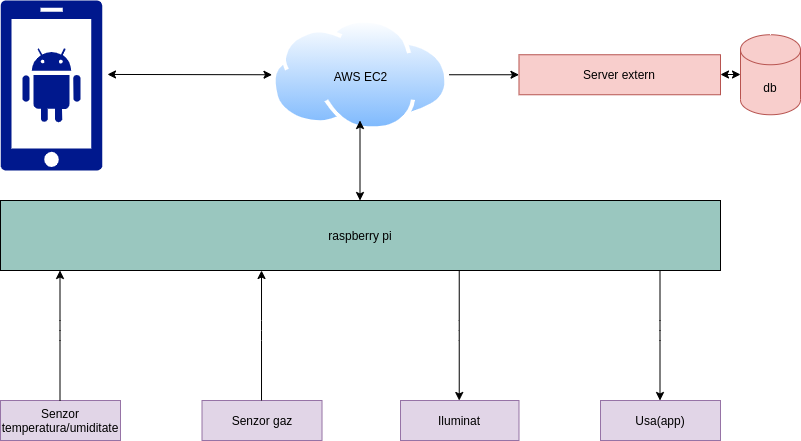

The diagram above was exported from draw.io. Its source (the exported page's mxGraphModel, read from the mxfile embedded in the PNG):
<mxGraphModel dx="1662" dy="724" grid="1" gridSize="10" guides="1" tooltips="1" connect="1" arrows="1" fold="1" page="1" pageScale="1" pageWidth="850" pageHeight="1100" math="0" shadow="0">
  <root>
    <mxCell id="0" />
    <mxCell id="1" parent="0" />
    <mxCell id="7_zEKp_wHWM9vS8ws-n_-1" value="Senzor temperatura/umiditate&lt;br&gt;" style="rounded=0;whiteSpace=wrap;html=1;fillColor=#e1d5e7;strokeColor=#9673a6;" parent="1" vertex="1">
      <mxGeometry x="40" y="440" width="120" height="40" as="geometry" />
    </mxCell>
    <mxCell id="7_zEKp_wHWM9vS8ws-n_-3" value="Iluminat" style="rounded=0;whiteSpace=wrap;html=1;fillColor=#e1d5e7;strokeColor=#9673a6;" parent="1" vertex="1">
      <mxGeometry x="440" y="440" width="118.49" height="40" as="geometry" />
    </mxCell>
    <mxCell id="7_zEKp_wHWM9vS8ws-n_-4" value="Usa(app)" style="rounded=0;whiteSpace=wrap;html=1;fillColor=#e1d5e7;strokeColor=#9673a6;" parent="1" vertex="1">
      <mxGeometry x="640" y="440" width="120" height="40" as="geometry" />
    </mxCell>
    <mxCell id="7_zEKp_wHWM9vS8ws-n_-8" value="raspberry pi" style="rounded=0;whiteSpace=wrap;html=1;labelBackgroundColor=#9AC7BF;fillColor=#9AC7BF;" parent="1" vertex="1">
      <mxGeometry x="40" y="240" width="720" height="70" as="geometry" />
    </mxCell>
    <mxCell id="7_zEKp_wHWM9vS8ws-n_-20" value="db" style="shape=cylinder3;whiteSpace=wrap;html=1;boundedLbl=1;backgroundOutline=1;size=15;fillColor=#f8cecc;strokeColor=#b85450;" parent="1" vertex="1">
      <mxGeometry x="780" y="74.25" width="60" height="80" as="geometry" />
    </mxCell>
    <mxCell id="7_zEKp_wHWM9vS8ws-n_-21" value="Server extern" style="rounded=0;whiteSpace=wrap;html=1;fillColor=#f8cecc;strokeColor=#b85450;" parent="1" vertex="1">
      <mxGeometry x="558.49" y="94.25" width="201.51" height="40" as="geometry" />
    </mxCell>
    <mxCell id="bShWdHphEfSOC4ymWGtf-2" style="edgeStyle=orthogonalEdgeStyle;rounded=0;orthogonalLoop=1;jettySize=auto;html=1;exitX=1;exitY=0.5;exitDx=0;exitDy=0;entryX=0;entryY=0.5;entryDx=0;entryDy=0;" edge="1" parent="1" source="7_zEKp_wHWM9vS8ws-n_-23" target="7_zEKp_wHWM9vS8ws-n_-21">
      <mxGeometry relative="1" as="geometry" />
    </mxCell>
    <mxCell id="7_zEKp_wHWM9vS8ws-n_-23" value="AWS EC2" style="aspect=fixed;perimeter=ellipsePerimeter;html=1;align=center;shadow=0;dashed=0;spacingTop=3;image;image=img/lib/active_directory/internet_cloud.svg;labelPosition=center;verticalLabelPosition=middle;verticalAlign=middle;labelBackgroundColor=none;" parent="1" vertex="1">
      <mxGeometry x="311.51" y="58.5" width="176.98" height="111.5" as="geometry" />
    </mxCell>
    <mxCell id="7_zEKp_wHWM9vS8ws-n_-27" value="" style="aspect=fixed;pointerEvents=1;shadow=0;dashed=0;html=1;strokeColor=none;labelPosition=center;verticalLabelPosition=bottom;verticalAlign=top;align=center;fillColor=#00188D;shape=mxgraph.mscae.enterprise.android_phone" parent="1" vertex="1">
      <mxGeometry x="40" y="40" width="102" height="170" as="geometry" />
    </mxCell>
    <mxCell id="7_zEKp_wHWM9vS8ws-n_-28" value="" style="endArrow=classic;startArrow=classic;html=1;exitX=1.049;exitY=0.435;exitDx=0;exitDy=0;exitPerimeter=0;" parent="1" source="7_zEKp_wHWM9vS8ws-n_-27" target="7_zEKp_wHWM9vS8ws-n_-23" edge="1">
      <mxGeometry width="50" height="50" relative="1" as="geometry">
        <mxPoint x="160" y="150" as="sourcePoint" />
        <mxPoint x="210" y="100" as="targetPoint" />
      </mxGeometry>
    </mxCell>
    <mxCell id="7_zEKp_wHWM9vS8ws-n_-37" value="Senzor gaz" style="rounded=0;whiteSpace=wrap;html=1;fillColor=#e1d5e7;strokeColor=#9673a6;" parent="1" vertex="1">
      <mxGeometry x="241.51" y="440" width="120" height="40" as="geometry" />
    </mxCell>
    <mxCell id="bShWdHphEfSOC4ymWGtf-7" value="" style="endArrow=classic;startArrow=classic;html=1;" edge="1" parent="1">
      <mxGeometry width="50" height="50" relative="1" as="geometry">
        <mxPoint x="760" y="114" as="sourcePoint" />
        <mxPoint x="780" y="114" as="targetPoint" />
      </mxGeometry>
    </mxCell>
    <mxCell id="bShWdHphEfSOC4ymWGtf-9" value="" style="endArrow=classic;html=1;" edge="1" parent="1">
      <mxGeometry width="50" height="50" relative="1" as="geometry">
        <mxPoint x="99.5" y="440" as="sourcePoint" />
        <mxPoint x="99.5" y="310" as="targetPoint" />
        <Array as="points">
          <mxPoint x="99.5" y="370" />
        </Array>
      </mxGeometry>
    </mxCell>
    <mxCell id="bShWdHphEfSOC4ymWGtf-10" value="" style="endArrow=classic;html=1;" edge="1" parent="1">
      <mxGeometry width="50" height="50" relative="1" as="geometry">
        <mxPoint x="301.01" y="440" as="sourcePoint" />
        <mxPoint x="301.01" y="310" as="targetPoint" />
        <Array as="points">
          <mxPoint x="301.01" y="370" />
        </Array>
      </mxGeometry>
    </mxCell>
    <mxCell id="bShWdHphEfSOC4ymWGtf-11" value="" style="endArrow=classic;html=1;" edge="1" parent="1">
      <mxGeometry width="50" height="50" relative="1" as="geometry">
        <mxPoint x="498.74" y="310" as="sourcePoint" />
        <mxPoint x="498.74" y="440" as="targetPoint" />
        <Array as="points">
          <mxPoint x="498.74" y="370" />
        </Array>
      </mxGeometry>
    </mxCell>
    <mxCell id="bShWdHphEfSOC4ymWGtf-12" value="" style="endArrow=classic;html=1;" edge="1" parent="1">
      <mxGeometry width="50" height="50" relative="1" as="geometry">
        <mxPoint x="699.4999999999998" y="310" as="sourcePoint" />
        <mxPoint x="699.4999999999998" y="440" as="targetPoint" />
        <Array as="points">
          <mxPoint x="699.5" y="370" />
        </Array>
      </mxGeometry>
    </mxCell>
    <mxCell id="bShWdHphEfSOC4ymWGtf-13" value="" style="endArrow=classic;startArrow=classic;html=1;" edge="1" parent="1">
      <mxGeometry width="50" height="50" relative="1" as="geometry">
        <mxPoint x="399.5" y="240" as="sourcePoint" />
        <mxPoint x="399.5" y="160" as="targetPoint" />
      </mxGeometry>
    </mxCell>
  </root>
</mxGraphModel>